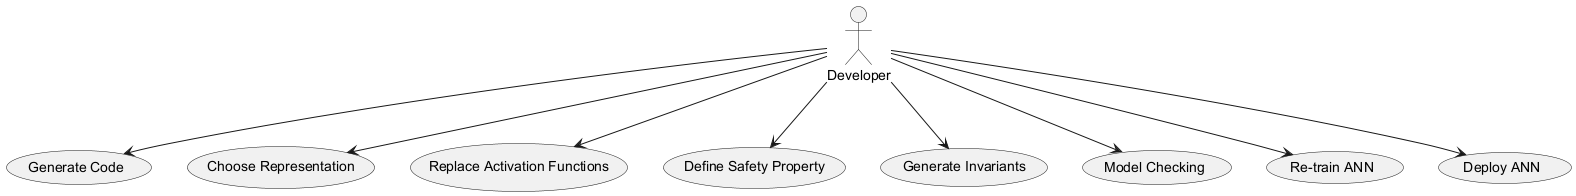

The diagram above was rendered by PlantUML. Its source (embedded in the PNG):
@startuml
actor Developer
usecase "Generate Code" as GC
usecase "Choose Representation" as CR
usecase "Replace Activation Functions" as RAF
usecase "Define Safety Property" as DSP
usecase "Generate Invariants" as GI
usecase "Model Checking" as MC
usecase "Re-train ANN" as RA
usecase "Deploy ANN" as DA
Developer --> GC
Developer --> CR
Developer --> RAF
Developer --> DSP
Developer --> GI
Developer --> MC
Developer --> RA
Developer --> DA
@enduml